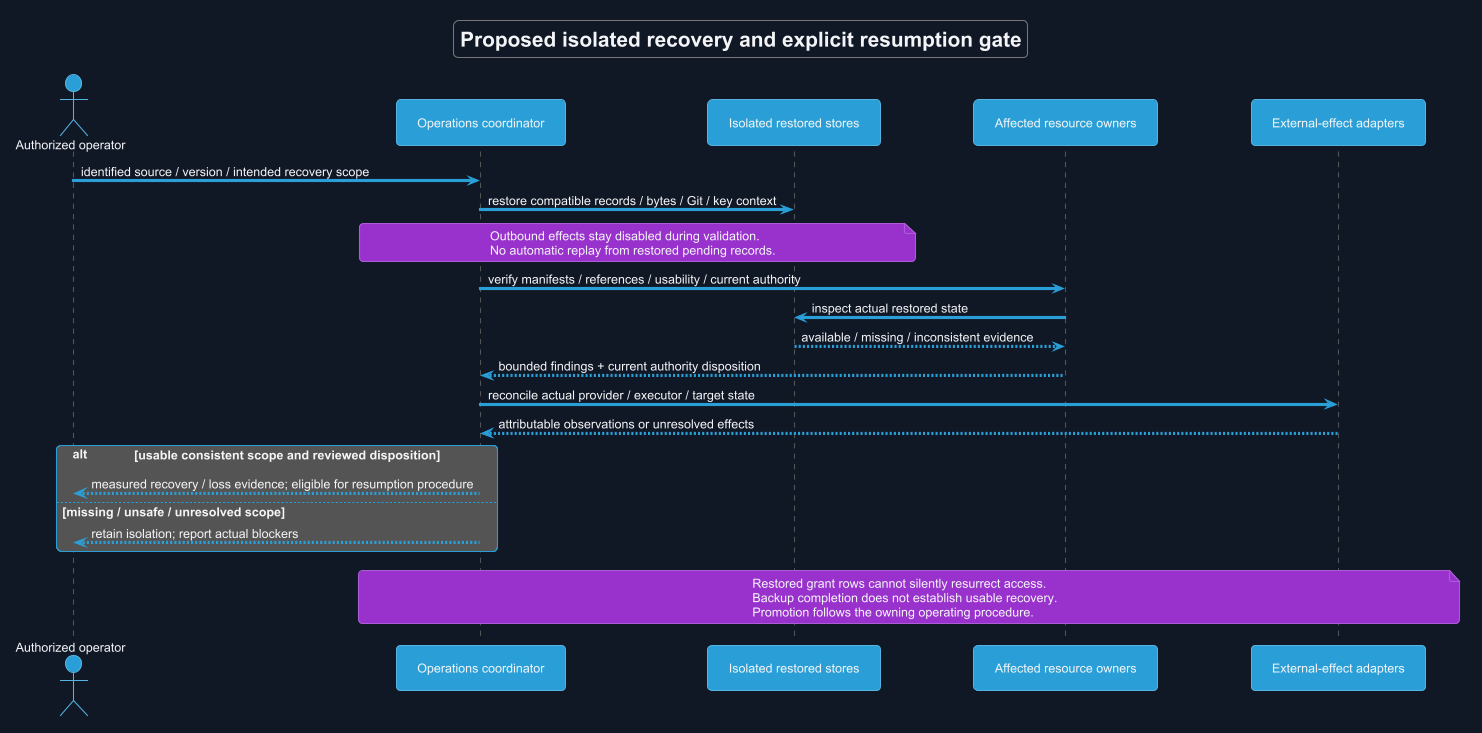

The diagram above was rendered by PlantUML. Its source (embedded in the PNG):
@startuml
!theme cyborg
skinparam backgroundColor #111827
skinparam defaultFontColor #F3F4F6
title Proposed isolated recovery and explicit resumption gate
skinparam backgroundColor #111827
skinparam shadowing false
skinparam defaultFontName Arial

actor "Authorized operator" as O
participant "Operations coordinator" as C
participant "Isolated restored stores" as S
participant "Affected resource owners" as R
participant "External-effect adapters" as E
O -> C : identified source / version / intended recovery scope
C -> S : restore compatible records / bytes / Git / key context
note over C,S
 Outbound effects stay disabled during validation.
 No automatic replay from restored pending records.
end note
C -> R : verify manifests / references / usability / current authority
R -> S : inspect actual restored state
S --> R : available / missing / inconsistent evidence
R --> C : bounded findings + current authority disposition
C -> E : reconcile actual provider / executor / target state
E --> C : attributable observations or unresolved effects
alt usable consistent scope and reviewed disposition
 C --> O : measured recovery / loss evidence; eligible for resumption procedure
else missing / unsafe / unresolved scope
 C --> O : retain isolation; report actual blockers
end
note over C,E
 Restored grant rows cannot silently resurrect access.
 Backup completion does not establish usable recovery.
 Promotion follows the owning operating procedure.
end note
@enduml